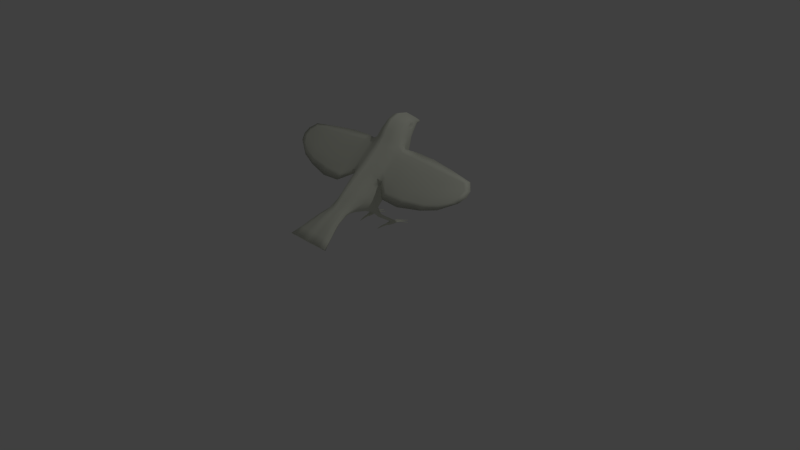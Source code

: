 # Source: bird.blend  (saved by Blender 2.66.1; exported with 4.5.12 LTS)
import bpy
from mathutils import Matrix  # noqa: F401  (used for matrix-valued properties, if any)

bpy.ops.wm.read_factory_settings(use_empty=True)
scene = bpy.context.scene
scene.name = 'Scene'

# ---- collections
col_collection_1 = bpy.data.collections.new('Collection 1'); scene.collection.children.link(col_collection_1)

# ---- materials (node trees are filled in below, after node groups)
mat_default = bpy.data.materials.new('default')
mat_default.alpha_threshold = 0.0
mat_default.use_transparent_shadow = False
mat_default.diffuse_color = (0.7899, 0.8133, 0.694, 1.0)
mat_default.roughness = 0.5
mat_default.specular_intensity = 1.0
mat_default.line_color = (0.0, 0.0, 0.0, 1.0)

# ---- material node trees

# ---- world
world_world = bpy.data.worlds.new('World'); scene.world = world_world
world_world.color = (0.05088, 0.05088, 0.05088)
world_world.use_sun_shadow = False
world_world.sun_shadow_jitter_overblur = 0.0
world_world.cycles.sampling_method = 'MANUAL'
world_world.cycles.sample_map_resolution = 256

# ---- cameras
cam_camera = bpy.data.cameras.new('Camera')
cam_camera.clip_end = 100.0
cam_camera.lens = 35.0
cam_camera.sensor_width = 32.0
cam_camera.sensor_height = 18.0
cam_camera.ortho_scale = 7.314
cam_camera.dof.focus_distance = 0.0
cam_camera.dof.aperture_fstop = 128.0

# ---- lights
light_lamp = bpy.data.lights.new('Lamp', 'POINT')
light_lamp.transmission_factor = 0.0
light_lamp.cutoff_distance = 30.0
light_lamp.energy = 100.0
light_lamp.shadow_buffer_clip_start = 1.001
light_lamp.shadow_soft_size = 0.1
light_lamp.shadow_maximum_resolution = 0.006
light_lamp.use_absolute_resolution = True
light_lamp.cycles.use_multiple_importance_sampling = False

# ---- meshes
me_body_default = bpy.data.meshes.new('body_default')
me_body_default.from_pydata([(-0.1993, 0.8863, 0.0332), (-0.2086, 1.005, -0.03488), (-0.1756, 0.9224, -0.1294), (-0.1588, 0.847, -0.0619), (-0.2062, 0.8507, 0.1375), (-0.2054, 0.9257, 0.1833), (-0.2109, 0.9859, 0.09786), (-0.1642, 0.7293, 0.05973), (-0.1756, 0.719, 0.08627), (-0.2213, 1.086, 0.05043), (-0.1676, 1.006, 0.2434), (-0.1784, 1.068, 0.1441), (-0.2322, 1.092, -0.1117), (-0.1809, 1.016, -0.2168), (-0.2818, 1.064, 0.04262), (-0.2896, 1.125, -0.02698), (-0.2772, 1.056, 0.1039), (-0.1847, 0.8857, 0.2788), (-0.1485, 0.9563, 0.3343), (-0.1679, 0.7922, 0.2249), (-0.1606, 0.6967, 0.1116), (-0.2465, 1.182, -0.1903), (-0.1882, 1.124, -0.3048), (-0.297, 1.21, -0.1266), (-0.2397, 1.291, -0.287), (-0.2144, 1.415, -0.371), (-0.1823, 1.369, -0.4598), (-0.1871, 1.236, -0.3924), (-0.2898, 1.308, -0.2336), (-0.2728, 1.377, -0.2962), (-0.1027, 1.141, 0.2062), (-0.09404, 1.07, 0.2964), (0.0005208, 1.09, 0.3183), (0.000507, 1.157, 0.2263), (-0.1053, 1.213, 0.1136), (-0.2003, 1.146, 0.08408), (0.0004916, 1.229, 0.1283), (0.0005344, 1.026, 0.4052), (0.0005574, 0.9348, 0.5061), (0.0005786, 0.8518, 0.5971), (0.0005863, 0.7852, 0.7237), (0.0005968, 0.7178, 0.8362), (0.0006087, 0.6523, 0.9362), (0.0006257, 0.5748, 1.037), (0.000638, 0.5514, 1.027), (0.0006353, 0.5973, 0.9245), (0.0006292, 0.658, 0.8038), (0.0006269, 0.7183, 0.662), (0.0006395, 0.7493, 0.5102), (0.0006855, 0.7148, 0.3346), (0.0007288, 0.6821, 0.1703), (0.0007447, 0.6982, 0.03735), (0.0007438, 0.7352, -0.05245), (0.00073, 0.8233, -0.1987), (0.0007084, 0.9189, -0.32), (0.0006751, 1.036, -0.4284), (0.0006381, 1.154, -0.5179), (0.0005912, 1.288, -0.5926), (0.0005508, 1.393, -0.6302), (0.000511, 1.491, -0.6534), (0.0004877, 1.561, -0.7001), (0.0004896, 1.578, -0.7545), (0.0004926, 1.597, -0.8197), (0.0004846, 1.614, -0.8173), (0.0004606, 1.651, -0.7739), (0.0004157, 1.715, -0.6804), (0.0003798, 1.765, -0.6039), (0.0003481, 1.788, -0.4792), (0.0003468, 1.738, -0.3435), (0.000372, 1.652, -0.2682), (0.0004012, 1.565, -0.2124), (0.0004314, 1.468, -0.1372), (0.0004531, 1.388, -0.05659), (0.0004732, 1.306, 0.03745), (-0.106, 1.281, 0.02368), (-0.08144, 1.006, 0.3833), (-0.1035, 1.362, -0.06224), (-0.2116, 1.3, -0.08335), (-0.2102, 1.216, 0.007834), (-0.09414, 1.447, -0.1517), (-0.0852, 1.537, -0.2315), (-0.1964, 1.462, -0.2595), (-0.2026, 1.384, -0.1799), (-0.06144, 0.9216, 0.4895), (-0.09481, 0.7656, -0.08214), (-0.0962, 0.8502, -0.187), (-0.1179, 0.7047, 0.03556), (-0.1435, 0.7239, 0.0313), (-0.101, 0.9489, -0.2947), (-0.03462, 0.6963, 0.04868), (-0.1054, 0.673, 0.05817), (-0.05756, 0.6886, 0.1631), (-0.1005, 1.065, -0.3976), (-0.1011, 1.181, -0.4831), (-0.09533, 1.314, -0.5532), (-0.04444, 0.7274, 0.3446), (-0.1012, 0.7568, 0.3615), (-0.1101, 0.7407, 0.2331), (-0.1104, 0.6661, 0.09204), (-0.0835, 1.428, -0.5969), (-0.137, 0.7978, 0.3866), (-0.1548, 0.8445, 0.421), (-0.1336, 0.6798, 0.1124), (-0.2727, 1.127, 0.0681), (-0.2692, 1.184, 0.01949), (-0.2734, 1.356, -0.1707), (-0.2711, 1.273, -0.07211), (-0.1197, 0.8883, 0.4575), (-0.05508, 0.8449, 0.5876), (-0.04472, 0.7537, 0.5141), (-0.09612, 0.766, 0.5246), (-0.1423, 0.7812, 0.5378), (-0.1441, 0.8045, 0.557), (-0.1047, 0.8288, 0.5754), (-0.07856, 0.6627, 0.8073), (-0.06016, 0.722, 0.6677), (-0.06689, 0.7786, 0.7156), (-0.0771, 0.7128, 0.8331), (-0.09575, 0.6001, 0.9247), (-0.1132, 0.5518, 1.026), (-0.08831, 0.6472, 0.9357), (-0.09996, 0.5732, 1.037), (-0.121, 0.7271, 0.6728), (-0.1809, 0.7525, 0.694), (-0.18, 0.7364, 0.6824), (-0.2227, 0.6881, 0.8184), (-0.1516, 0.7036, 0.8274), (-0.1284, 0.7685, 0.707), (-0.1496, 0.6661, 0.8094), (-0.2291, 0.6693, 0.8095), (-0.2668, 0.622, 0.9263), (-0.1846, 0.6395, 0.9325), (-0.1868, 0.6024, 0.9245), (-0.2728, 0.6039, 0.9225), (-0.313, 0.5651, 1.03), (-0.2149, 0.5715, 1.037), (-0.2265, 0.5522, 1.026), (-0.3228, 0.5524, 1.024), (-0.02125, 1.617, -0.8078), (-0.02737, 1.651, -0.7604), (-0.055, 1.635, -0.7399), (-0.04391, 1.646, -0.748), (-0.01959, 1.599, -0.8098), (-0.02813, 1.593, -0.7447), (-0.1733, 1.668, -0.4668), (-0.1667, 1.661, -0.4868), (-0.1668, 1.631, -0.4946), (-0.1787, 1.616, -0.4799), (-0.1661, 1.699, -0.5138), (-0.1623, 1.681, -0.5162), (-0.192, 1.558, -0.3792), (-0.1577, 1.593, -0.3258), (-0.1342, 1.692, -0.4158), (-0.06361, 1.509, -0.6301), (-0.04593, 1.574, -0.6805), (-0.1665, 1.486, -0.5089), (-0.1372, 1.562, -0.5904), (-0.1619, 1.625, -0.5704), (-0.1574, 1.637, -0.5506), (-0.1514, 1.665, -0.5458), (-0.1538, 1.677, -0.5642), (-0.1759, 1.602, -0.5217), (-0.1637, 1.621, -0.5217), (-0.1078, 1.667, -0.6467), (-0.1188, 1.632, -0.6471), (-0.12, 1.74, -0.4979), (-0.0903, 1.729, -0.5789), (-0.09941, 1.594, -0.664), (-0.03498, 1.711, -0.6692), (-0.06947, 1.699, -0.6568), (-0.04582, 1.606, -0.7406), (-0.05528, 1.618, -0.7381), (-0.03961, 1.753, -0.5914), (-0.2145, 1.478, -0.3404), (-0.2752, 1.411, -0.244), (-0.2812, 1.437, -0.3069), (-0.1939, 1.521, -0.4332), (-0.0759, 1.634, -0.2848), (-0.0532, 1.772, -0.4847), (-0.06657, 1.722, -0.3695), (-0.1715, 0.632, 0.007722), (-0.1828, 0.6271, 0.01816), (-0.158, 0.6261, 0.01295), (-0.1519, 0.6184, 0.02468), (-0.1529, 0.6092, 0.03984), (-0.1632, 0.6068, 0.04941), (-0.1763, 0.6103, 0.04559), (-0.1842, 0.6194, 0.03187), (-0.1809, 0.5828, -0.05723), (-0.19, 0.5791, -0.05116), (-0.1691, 0.5791, -0.05252), (-0.1633, 0.571, -0.04206), (-0.1649, 0.5624, -0.03026), (-0.1737, 0.5592, -0.02382), (-0.1851, 0.5627, -0.02814), (-0.1923, 0.5701, -0.03965), (-0.1921, 0.5136, -0.1568), (-0.1992, 0.512, -0.1463), (-0.1759, 0.5084, -0.1335), (-0.1824, 0.5127, -0.1476), (-0.1775, 0.5032, -0.1195), (-0.1857, 0.4998, -0.1127), (-0.1957, 0.5025, -0.1189), (-0.4146, 1.149, 0.04804), (-0.4109, 1.053, 0.1469), (-0.4208, 1.245, -0.06234), (-0.4282, 1.334, -0.1735), (-0.4308, 1.388, -0.261), (-0.4366, 1.427, -0.3523), (-0.4373, 1.358, -0.3118), (-0.4371, 1.284, -0.2336), (-0.4316, 1.194, -0.1141), (-0.4229, 1.102, 0.006495), (-0.4111, 1.028, 0.125), (-0.4137, 0.9785, 0.2114), (-0.7333, 1.135, 0.04988), (-1.05, 1.15, 0.03291), (-1.024, 1.081, 0.0993), (-0.7159, 1.056, 0.1358), (-0.7422, 1.216, -0.04762), (-1.064, 1.221, -0.05716), (-0.7417, 1.296, -0.1546), (-1.066, 1.285, -0.1444), (-0.7322, 1.363, -0.2581), (-1.061, 1.35, -0.237), (-0.7207, 1.415, -0.3553), (-1.051, 1.389, -0.3179), (-0.7299, 1.354, -0.3108), (-1.06, 1.336, -0.2914), (-0.7337, 1.27, -0.2338), (-1.062, 1.263, -0.2276), (-0.7315, 1.183, -0.1245), (-1.056, 1.192, -0.1345), (-0.7163, 1.092, 0.005288), (-1.037, 1.117, -0.0254), (-0.6969, 1.016, 0.1243), (-1.014, 1.05, 0.06792), (-0.6792, 0.967, 0.2167), (-0.9968, 1.008, 0.1507), (-1.466, 1.291, -0.1916), (-1.397, 1.29, -0.1661), (-1.329, 1.34, -0.2221), (-1.386, 1.354, -0.2714), (-1.312, 1.32, -0.2629), (-1.382, 1.272, -0.2053), (-1.474, 1.237, -0.1167), (-1.392, 1.237, -0.09024), (-1.423, 1.176, -0.03261), (-1.317, 1.166, -0.003289), (-1.382, 1.218, -0.1283), (-1.322, 1.157, -0.03873), (-1.213, 1.063, 0.08758), (-1.172, 1.096, 0.01973), (-1.195, 1.121, 0.05463), (-0.2004, 0.4576, -0.2221), (-0.2091, 0.446, -0.2866), (-0.202, 0.4515, -0.2876), (-0.1918, 0.4629, -0.2236), (-0.2091, 0.4629, -0.2213), (-0.2162, 0.4515, -0.2857), (-0.1791, 0.4636, -0.2108), (-0.1989, 0.4556, -0.2114), (-0.203, 0.4582, -0.2873), (-0.1923, 0.4688, -0.2224), (-0.1803, 0.4695, -0.2121), (-0.1761, 0.4587, -0.2641), (-0.17, 0.4573, -0.2587), (-0.1726, 0.4614, -0.2067), (-0.1666, 0.4643, -0.2537), (-0.1694, 0.4679, -0.2013), (-0.1672, 0.458, -0.1704), (-0.1793, 0.456, -0.1718), (-0.181, 0.4544, -0.07835), (-0.1902, 0.4542, -0.09009), (-0.1828, 0.453, -0.0921), (-0.1724, 0.4588, -0.07629), (-0.1752, 0.4542, -0.09212), (-0.1673, 0.4567, -0.08975), (-0.1637, 0.4578, -0.009838), (-0.1716, 0.4553, -0.008977), (-0.1615, 0.4672, -0.08782), (-0.168, 0.4672, -0.07458), (-0.1737, 0.453, -0.1291), (-0.1631, 0.4572, -0.1287), (-0.1583, 0.4676, -0.1282), (-0.1997, 0.4753, -0.2174), (-0.2089, 0.4624, -0.285), (-0.2183, 0.475, -0.2054), (-0.1974, 0.4868, -0.1966), (-0.1787, 0.475, -0.2108), (-0.1829, 0.4873, -0.188), (-0.1726, 0.4769, -0.1977), (-0.1702, 0.4708, -0.2552), (-0.1752, 0.4695, -0.2605), (-0.1664, 0.4784, -0.1626), (-0.163, 0.4678, -0.1672), (-0.1809, 0.4814, -0.07814), (-0.1709, 0.4742, -0.004295), (-0.1642, 0.4709, -0.006295), (-0.1737, 0.4776, -0.07642), (-0.1874, 0.4776, -0.07456), (-0.1779, 0.4709, -0.004441), (-0.1653, 0.479, -0.09013), (-0.1831, 0.4867, -0.09438), (-0.1614, 0.4646, -0.008417), (-0.1633, 0.4792, -0.1273), (-0.1734, 0.4887, -0.1257), (-0.1651, 0.4302, -0.3651), (-0.1679, 0.4303, -0.3653), (-0.1641, 0.4282, -0.3634), (-0.1659, 0.4264, -0.3617), (-0.1687, 0.4267, -0.3633), (-0.1782, 0.4646, -0.2643), (-0.1694, 0.429, -0.3644), (-0.2201, 0.4278, -0.3905), (-0.2203, 0.4313, -0.392), (-0.2229, 0.4252, -0.3885), (-0.2261, 0.4278, -0.3897), (-0.2234, 0.434, -0.3926), (-0.2152, 0.4582, -0.2857), (-0.2083, 0.4688, -0.2203), (-0.1659, 0.424, -0.3747), (-0.2251, 0.4241, -0.4046), (-0.2263, 0.4313, -0.3912), (-0.2081, 0.486, -0.1839), (-0.1992, 0.479, -0.08555), (-0.1758, 0.4892, -0.1578), (-0.1935, 0.4523, -0.1708), (-0.1794, 0.4578, -0.007721), (-0.1887, 0.4588, -0.07408), (-0.16, 0.4491, 0.04425), (-0.1644, 0.4471, 0.04416), (-0.1589, 0.453, 0.04565), (-0.1598, 0.4563, 0.04691), (-0.1639, 0.4585, 0.04813), (-0.168, 0.4563, 0.04802), (-0.1613, 0.4447, 0.06717), (-0.1686, 0.4491, 0.04542), (-0.201, 0.4887, -0.1232), (-0.1877, 0.4511, -0.1281), (-0.2009, 0.4528, -0.1253), (-0.2076, 0.4561, -0.1681), (-0.2179, 0.4636, -0.2055), (-0.2349, 0.4587, -0.2561), (-0.233, 0.4646, -0.2569), (-0.217, 0.4695, -0.2071), (-0.2186, 0.4583, -0.1638), (-0.223, 0.4614, -0.1998), (-0.2394, 0.4573, -0.2493), (-0.2217, 0.4678, -0.1603), (-0.2248, 0.4679, -0.1938), (-0.1924, 0.4672, -0.07128), (-0.2022, 0.4672, -0.08233), (-0.1971, 0.4567, -0.08573), (-0.1813, 0.4646, -0.005729), (-0.2158, 0.4676, -0.12), (-0.2114, 0.4574, -0.122), (-0.2349, 0.4695, -0.2524), (-0.2383, 0.4708, -0.246), (-0.2207, 0.4769, -0.1913), (-0.2107, 0.4791, -0.1207), (-0.2414, 0.4643, -0.2436), (-0.2707, 0.4264, -0.3475), (-0.2685, 0.4267, -0.3498), (-0.2698, 0.4303, -0.3515), (-0.2724, 0.4302, -0.3506), (-0.2729, 0.4282, -0.3487), (-0.2742, 0.424, -0.3601), (-0.2681, 0.429, -0.3511), (-0.2173, 0.4783, -0.1573), (-0.208, 0.4884, -0.1546), (-0.2013, 0.5078, -0.1311), (-0.1693, 0.453, 0.04706)], [], [(0, 1, 2, 3), (0, 4, 5, 6), (0, 7, 8, 4), (1, 0, 6, 9), (6, 5, 10, 11), (1, 12, 13, 2), (1, 14, 15, 12), (9, 16, 14, 1), (5, 17, 18, 10), (4, 19, 17, 5), (4, 8, 20, 19), (12, 21, 22, 13), (12, 15, 23, 21), (24, 25, 26, 27), (24, 28, 29, 25), (30, 31, 32, 33), (30, 11, 10, 31), (34, 35, 11, 30), (33, 36, 34, 30), (36, 73, 74, 34), (31, 75, 37, 32), (74, 76, 77, 78), (73, 72, 76, 74), (79, 76, 72, 71), (79, 80, 81, 82), (71, 70, 80, 79), (75, 83, 38, 37), (84, 85, 53, 52), (84, 3, 2, 85), (84, 86, 87, 3), (85, 88, 54, 53), (85, 2, 13, 88), (52, 51, 89, 84), (89, 90, 86, 84), (51, 50, 91, 89), (88, 92, 55, 54), (93, 94, 57, 56), (93, 27, 26, 94), (56, 55, 92, 93), (50, 49, 95, 91), (91, 95, 96, 97), (91, 98, 90, 89), (94, 99, 58, 57), (17, 19, 100, 101), (19, 97, 96, 100), (19, 20, 102, 97), (11, 35, 9, 6), (35, 103, 16, 9), (10, 18, 75, 31), (78, 35, 34, 74), (78, 104, 103, 35), (82, 77, 76, 79), (82, 105, 106, 77), (7, 0, 3, 87), (13, 22, 92, 88), (27, 22, 21, 24), (18, 107, 83, 75), (97, 102, 98, 91), (21, 23, 28, 24), (92, 22, 27, 93), (77, 106, 104, 78), (83, 108, 39, 38), (95, 109, 110, 96), (101, 100, 111, 112), (101, 107, 18, 17), (100, 96, 110, 111), (49, 48, 109, 95), (107, 113, 108, 83), (47, 46, 114, 115), (40, 116, 117, 41), (46, 45, 118, 114), (45, 44, 119, 118), (42, 120, 121, 43), (44, 43, 121, 119), (112, 113, 107, 101), (110, 109, 115, 122), (123, 112, 111, 124), (123, 125, 126, 127), (127, 113, 112, 123), (127, 126, 117, 116), (122, 128, 129, 124), (122, 115, 114, 128), (124, 111, 110, 122), (124, 129, 125, 123), (125, 130, 131, 126), (126, 131, 120, 117), (128, 132, 133, 129), (129, 133, 130, 125), (130, 134, 135, 131), (131, 135, 121, 120), (132, 136, 137, 133), (132, 118, 119, 136), (133, 137, 134, 130), (134, 137, 136, 135), (135, 136, 119, 121), (138, 139, 64, 63), (138, 140, 141, 139), (63, 62, 142, 138), (62, 61, 143, 142), (144, 145, 146, 147), (144, 148, 149, 145), (144, 150, 151, 152), (153, 154, 60, 59), (153, 99, 155, 156), (59, 58, 99, 153), (157, 158, 159, 160), (157, 161, 162, 158), (160, 163, 164, 157), (160, 148, 165, 166), (156, 167, 154, 153), (156, 155, 161, 157), (64, 139, 168, 65), (139, 141, 169, 168), (143, 61, 60, 154), (143, 170, 171, 142), (171, 140, 138, 142), (171, 164, 163, 140), (140, 163, 169, 141), (170, 167, 164, 171), (162, 161, 147, 146), (159, 149, 148, 160), (168, 172, 66, 65), (169, 166, 172, 168), (81, 151, 150, 173), (81, 174, 105, 82), (39, 108, 116, 40), (25, 29, 175, 173), (173, 150, 176, 25), (173, 175, 174, 81), (70, 69, 177, 80), (80, 177, 151, 81), (167, 156, 157, 164), (163, 160, 166, 169), (154, 167, 170, 143), (166, 165, 178, 172), (172, 178, 67, 66), (68, 67, 178, 179), (152, 165, 148, 144), (152, 151, 177, 179), (179, 178, 165, 152), (179, 177, 69, 68), (87, 180, 181, 7), (86, 182, 180, 87), (90, 183, 182, 86), (98, 184, 183, 90), (102, 185, 184, 98), (20, 186, 185, 102), (8, 187, 186, 20), (7, 181, 187, 8), (180, 188, 189, 181), (182, 190, 188, 180), (183, 191, 190, 182), (184, 192, 191, 183), (185, 193, 192, 184), (186, 194, 193, 185), (187, 195, 194, 186), (181, 189, 195, 187), (188, 196, 197, 189), (190, 191, 198, 199), (190, 199, 196, 188), (192, 200, 198, 191), (193, 201, 200, 192), (194, 202, 201, 193), (99, 94, 26, 155), (155, 26, 25, 176), (176, 147, 161, 155), (147, 176, 150, 144), (104, 203, 204, 103), (104, 106, 205, 203), (105, 206, 205, 106), (174, 207, 206, 105), (175, 208, 207, 174), (29, 209, 208, 175), (28, 210, 209, 29), (28, 23, 211, 210), (15, 212, 211, 23), (14, 213, 212, 15), (16, 103, 204, 214), (16, 214, 213, 14), (215, 216, 217, 218), (215, 219, 220, 216), (221, 222, 220, 219), (221, 206, 207, 223), (223, 224, 222, 221), (223, 207, 208, 225), (225, 226, 224, 223), (225, 208, 209, 227), (227, 228, 226, 225), (227, 209, 210, 229), (229, 230, 228, 227), (229, 231, 232, 230), (233, 234, 232, 231), (233, 212, 213, 235), (235, 236, 234, 233), (235, 213, 214, 237), (237, 238, 236, 235), (237, 214, 204, 218), (218, 217, 238, 237), (218, 204, 203, 215), (239, 240, 241, 242), (239, 242, 243, 244), (239, 245, 246, 240), (247, 248, 246, 245), (247, 245, 249, 250), (216, 220, 246, 248), (222, 224, 241, 240), (226, 242, 241, 224), (230, 244, 243, 228), (230, 232, 249, 244), (234, 250, 249, 232), (238, 251, 252, 236), (228, 243, 242, 226), (217, 253, 251, 238), (236, 252, 250, 234), (248, 253, 217, 216), (240, 246, 220, 222), (244, 249, 245, 239), (250, 252, 251, 247), (251, 253, 248, 247), (203, 205, 219, 215), (210, 211, 231, 229), (219, 205, 206, 221), (231, 211, 212, 233), (254, 255, 256, 257), (254, 258, 259, 255), (257, 260, 261, 254), (257, 256, 262, 263), (257, 263, 264, 260), (260, 265, 266, 267), (267, 266, 268, 269), (267, 270, 271, 260), (272, 273, 274), (275, 272, 276, 277), (275, 278, 279, 272), (277, 280, 281, 275), (277, 276, 282, 283), (283, 284, 280, 277), (283, 282, 271, 270), (285, 263, 262, 286), (285, 287, 288), (289, 288, 290, 291), (291, 292, 293, 289), (291, 269, 268, 292), (291, 294, 295, 269), (296, 297, 298, 299), (296, 300, 301, 297), (299, 302, 303, 296), (299, 281, 280, 302), (299, 298, 304, 281), (302, 280, 284, 305), (305, 284, 295, 294), (305, 306, 303, 302), (292, 307, 308, 293), (292, 268, 309, 307), (266, 310, 309, 268), (265, 311, 310, 266), (265, 312, 313, 311), (293, 308, 313, 312), (256, 314, 315, 262), (255, 316, 314, 256), (255, 259, 317, 316), (286, 262, 315, 318), (286, 319, 320, 285), (307, 321, 308), (310, 321, 309), (311, 321, 310), (308, 321, 313), (314, 322, 315), (316, 322, 314), (316, 317, 322), (318, 323, 319, 286), (264, 263, 285, 289), (264, 312, 265, 260), (269, 295, 270, 267), (312, 264, 289, 293), (309, 321, 307), (313, 321, 311), (315, 322, 318), (288, 289, 285), (288, 196, 199, 290), (288, 324, 197, 196), (303, 325, 300, 296), (306, 305, 294, 326), (306, 200, 201, 303), (326, 198, 200, 306), (294, 291, 290, 326), (327, 261, 260, 271), (270, 295, 284, 283), (281, 304, 278, 275), (279, 328, 329, 272), (278, 330, 331, 279), (304, 332, 330, 278), (298, 333, 332, 304), (297, 334, 333, 298), (297, 301, 335, 334), (336, 337, 331), (331, 330, 336), (331, 337, 328, 279), (332, 336, 330), (333, 336, 332), (334, 336, 333), (334, 335, 336), (199, 198, 326, 290), (201, 202, 338, 303), (282, 339, 327, 271), (339, 340, 341, 327), (276, 274, 339, 282), (274, 276, 272), (274, 273, 340, 339), (261, 342, 258, 254), (322, 323, 318), (342, 343, 344, 345), (342, 345, 320, 258), (342, 341, 346, 347), (347, 348, 343, 342), (347, 346, 349, 350), (329, 351, 352, 353), (329, 328, 354, 351), (353, 352, 355, 356), (353, 273, 272, 329), (356, 355, 349, 346), (356, 340, 273, 353), (287, 285, 320, 345), (287, 357, 358, 359), (359, 324, 288, 287), (325, 303, 338, 360), (325, 352, 351, 300), (360, 355, 352, 325), (358, 361, 350, 359), (348, 362, 363, 343), (357, 287, 345, 344), (357, 364, 365, 358), (365, 366, 361, 358), (365, 367, 366), (362, 367, 363), (363, 368, 344, 343), (363, 367, 368), (364, 367, 365), (320, 319, 259, 258), (350, 361, 348, 347), (350, 349, 369, 359), (361, 366, 362, 348), (344, 368, 364, 357), (319, 323, 317, 259), (366, 367, 362), (368, 367, 364), (323, 322, 317), (324, 370, 371, 197), (338, 202, 371, 370), (370, 324, 359, 369), (370, 369, 360, 338), (369, 349, 355, 360), (341, 342, 261, 327), (346, 341, 340, 356), (351, 354, 301, 300), (328, 337, 372, 354), (354, 372, 335, 301), (337, 336, 372), (372, 336, 335), (197, 371, 195, 189), (202, 194, 195, 371), (115, 109, 48, 47), (114, 118, 132, 128), (116, 108, 113, 127), (117, 120, 42, 41), (56, 57, 58, 59, 60, 61, 62, 63, 64, 65, 66, 67, 68, 69, 70, 71, 72, 73, 36, 33, 32, 37, 38, 39, 40, 41, 42, 43, 44, 45, 46, 47, 48, 49, 50, 51, 52, 53, 54, 55), (149, 159, 158, 162, 146, 145)])
me_body_default.polygons.foreach_set('use_smooth', [True] * 367)
me_body_default.materials.append(mat_default)
me_body_default.use_remesh_preserve_volume = False
me_body_default.use_remesh_preserve_attributes = False
me_body_default.use_mirror_vertex_groups = False
me_body_default.update()

# ---- objects
ob_basemesh = bpy.data.objects.new('basemesh', me_body_default)
ob_lamp = bpy.data.objects.new('Lamp', light_lamp)
ob_camera = bpy.data.objects.new('Camera', cam_camera)

# ---- transforms, parenting, visibility, modifiers, constraints
ob_basemesh.location = (0.0, 0.0, 0.0)
ob_basemesh.rotation_euler = (1.571, -0.0, 0.0)
ob_basemesh.lineart.crease_threshold = 0.0
_m = ob_basemesh.modifiers.new('Mirror', 'MIRROR')
_m.use_clip = True
_m.merge_threshold = 0.016
ob_lamp.location = (4.076, 1.005, 5.904)
ob_lamp.rotation_euler = (0.6503, 0.05522, 1.866)
ob_lamp.lock_rotations_4d = False
ob_lamp.empty_display_type = 'ARROWS'
ob_lamp.color = (0.0, 0.0, 0.0, 0.0)
ob_lamp.lineart.crease_threshold = 0.0
ob_camera.location = (7.481, -6.508, 5.344)
ob_camera.rotation_euler = (1.109, 0.01082, 0.8149)
ob_camera.lock_rotations_4d = False
ob_camera.empty_display_type = 'ARROWS'
ob_camera.color = (0.0, 0.0, 0.0, 0.0)
ob_camera.display_type = 'WIRE'
ob_camera.lineart.crease_threshold = 0.0

# ---- collection membership
col_collection_1.objects.link(ob_basemesh)
col_collection_1.objects.link(ob_lamp)
col_collection_1.objects.link(ob_camera)

# ---- scene / render settings (as saved in the file)
scene.camera = ob_camera
scene.frame_start = 1; scene.frame_end = 250; scene.frame_set(1)
scene.render.engine = 'BLENDER_EEVEE_NEXT'
scene.render.image_settings.color_mode = 'RGB'
scene.render.image_settings.compression = 90
scene.render.resolution_percentage = 50
scene.render.dither_intensity = 0.0
scene.render.bake_margin = 2
scene.cycles.use_denoising = False
scene.cycles.samples = 10
scene.cycles.sampling_pattern = 'TABULATED_SOBOL'
scene.cycles.light_sampling_threshold = 0.0
scene.cycles.use_adaptive_sampling = False
scene.cycles.use_light_tree = False
scene.cycles.blur_glossy = 0.0
scene.cycles.volume_bounces = 1
scene.cycles.pixel_filter_type = 'GAUSSIAN'
scene.cycles.sample_clamp_indirect = 0.0
scene.view_settings.view_transform = 'Standard'
bpy.context.view_layer.update()
